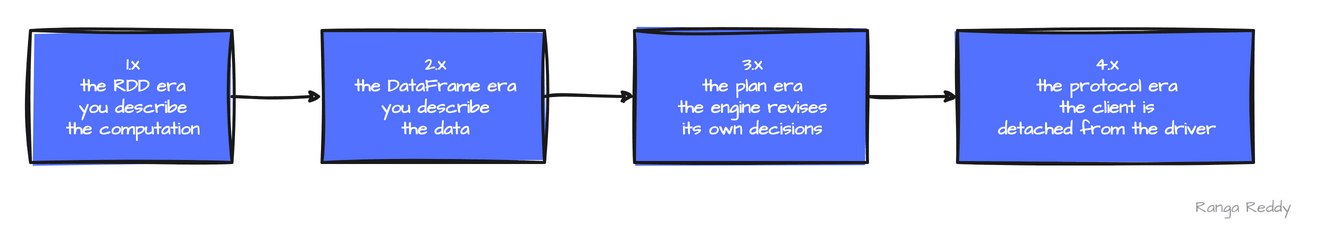

The diagram above was exported from draw.io. Its source (the exported page's mxGraphModel, read from the mxfile embedded in the PNG):
<mxGraphModel dx="1343" dy="242" grid="0" page="0" background="#FFFFFF">
  <root>
    <mxCell id="0" />
    <mxCell id="1" parent="0" />
    <mxCell id="c1" value="&lt;b&gt;1.x&lt;/b&gt;&lt;br&gt;the RDD era&lt;br&gt;you describe&lt;br&gt;the computation" style="rounded=0;whiteSpace=wrap;html=1;sketch=1;curveFitting=1;jiggle=2;hachureGap=4;fillStyle=solid;fillColor=#5371ff;strokeColor=#1a1a1a;strokeWidth=3;fontFamily=Architects Daughter;fontSource=https%3A%2F%2Ffonts.googleapis.com%2Fcss%3Ffamily%3DArchitects%2BDaughter;fontStyle=1;fontSize=18;fontColor=#FFFFFF;align=center;spacingLeft=12;spacingRight=8;verticalAlign=middle;" vertex="1" parent="1">
      <mxGeometry x="60.0" y="40.0" width="201.5" height="132" as="geometry" />
    </mxCell>
    <mxCell id="c2" value="&lt;b&gt;2.x&lt;/b&gt;&lt;br&gt;the DataFrame era&lt;br&gt;you describe&lt;br&gt;the data" style="rounded=0;whiteSpace=wrap;html=1;sketch=1;curveFitting=1;jiggle=2;hachureGap=4;fillStyle=solid;fillColor=#5371ff;strokeColor=#1a1a1a;strokeWidth=3;fontFamily=Architects Daughter;fontSource=https%3A%2F%2Ffonts.googleapis.com%2Fcss%3Ffamily%3DArchitects%2BDaughter;fontStyle=1;fontSize=18;fontColor=#FFFFFF;align=center;spacingLeft=12;spacingRight=8;verticalAlign=middle;" vertex="1" parent="1">
      <mxGeometry x="351.5" y="40.0" width="222.5" height="132" as="geometry" />
    </mxCell>
    <mxCell id="c3" value="&lt;b&gt;3.x&lt;/b&gt;&lt;br&gt;the plan era&lt;br&gt;the engine revises&lt;br&gt;its own decisions" style="rounded=0;whiteSpace=wrap;html=1;sketch=1;curveFitting=1;jiggle=2;hachureGap=4;fillStyle=solid;fillColor=#5371ff;strokeColor=#1a1a1a;strokeWidth=3;fontFamily=Architects Daughter;fontSource=https%3A%2F%2Ffonts.googleapis.com%2Fcss%3Ffamily%3DArchitects%2BDaughter;fontStyle=1;fontSize=18;fontColor=#FFFFFF;align=center;spacingLeft=12;spacingRight=8;verticalAlign=middle;" vertex="1" parent="1">
      <mxGeometry x="664.0" y="40.0" width="233.0" height="132" as="geometry" />
    </mxCell>
    <mxCell id="c4" value="&lt;b&gt;4.x&lt;/b&gt;&lt;br&gt;the protocol era&lt;br&gt;the client is&lt;br&gt;detached from the driver" style="rounded=0;whiteSpace=wrap;html=1;sketch=1;curveFitting=1;jiggle=2;hachureGap=4;fillStyle=solid;fillColor=#5371ff;strokeColor=#1a1a1a;strokeWidth=3;fontFamily=Architects Daughter;fontSource=https%3A%2F%2Ffonts.googleapis.com%2Fcss%3Ffamily%3DArchitects%2BDaughter;fontStyle=1;fontSize=18;fontColor=#FFFFFF;align=center;spacingLeft=12;spacingRight=8;verticalAlign=middle;" vertex="1" parent="1">
      <mxGeometry x="987.0" y="40.0" width="296.0" height="132" as="geometry" />
    </mxCell>
    <mxCell id="c5" value="" style="endArrow=classic;startArrow=none;endFill=1;startFill=1;html=1;sketch=1;curveFitting=1;jiggle=2;hachureGap=4;strokeWidth=3;strokeColor=#1a1a1a;fontFamily=Architects Daughter;fontSource=https%3A%2F%2Ffonts.googleapis.com%2Fcss%3Ffamily%3DArchitects%2BDaughter;fontStyle=1;fontSize=17;fontColor=#1a1a1a;labelBackgroundColor=#FFFFFF;" edge="1" parent="1">
      <mxGeometry relative="1" as="geometry">
        <mxPoint x="261.5" y="106.0" as="sourcePoint" />
        <mxPoint x="351.5" y="106.0" as="targetPoint" />
      </mxGeometry>
    </mxCell>
    <mxCell id="c6" value="" style="endArrow=classic;startArrow=none;endFill=1;startFill=1;html=1;sketch=1;curveFitting=1;jiggle=2;hachureGap=4;strokeWidth=3;strokeColor=#1a1a1a;fontFamily=Architects Daughter;fontSource=https%3A%2F%2Ffonts.googleapis.com%2Fcss%3Ffamily%3DArchitects%2BDaughter;fontStyle=1;fontSize=17;fontColor=#1a1a1a;labelBackgroundColor=#FFFFFF;" edge="1" parent="1">
      <mxGeometry relative="1" as="geometry">
        <mxPoint x="574.0" y="106.0" as="sourcePoint" />
        <mxPoint x="664.0" y="106.0" as="targetPoint" />
      </mxGeometry>
    </mxCell>
    <mxCell id="c7" value="" style="endArrow=classic;startArrow=none;endFill=1;startFill=1;html=1;sketch=1;curveFitting=1;jiggle=2;hachureGap=4;strokeWidth=3;strokeColor=#1a1a1a;fontFamily=Architects Daughter;fontSource=https%3A%2F%2Ffonts.googleapis.com%2Fcss%3Ffamily%3DArchitects%2BDaughter;fontStyle=1;fontSize=17;fontColor=#1a1a1a;labelBackgroundColor=#FFFFFF;" edge="1" parent="1">
      <mxGeometry relative="1" as="geometry">
        <mxPoint x="897.0" y="106.0" as="sourcePoint" />
        <mxPoint x="987.0" y="106.0" as="targetPoint" />
      </mxGeometry>
    </mxCell>
    <mxCell id="c8" value="Ranga Reddy" style="text;html=1;whiteSpace=wrap;fontFamily=Architects Daughter;fontSource=https%3A%2F%2Ffonts.googleapis.com%2Fcss%3Ffamily%3DArchitects%2BDaughter;fontStyle=0;fontSize=16;fontColor=#999999;align=right;verticalAlign=middle;strokeColor=none;fillColor=none;" vertex="1" parent="1">
      <mxGeometry x="1143" y="202" width="180" height="30" as="geometry" />
    </mxCell>
  </root>
</mxGraphModel>